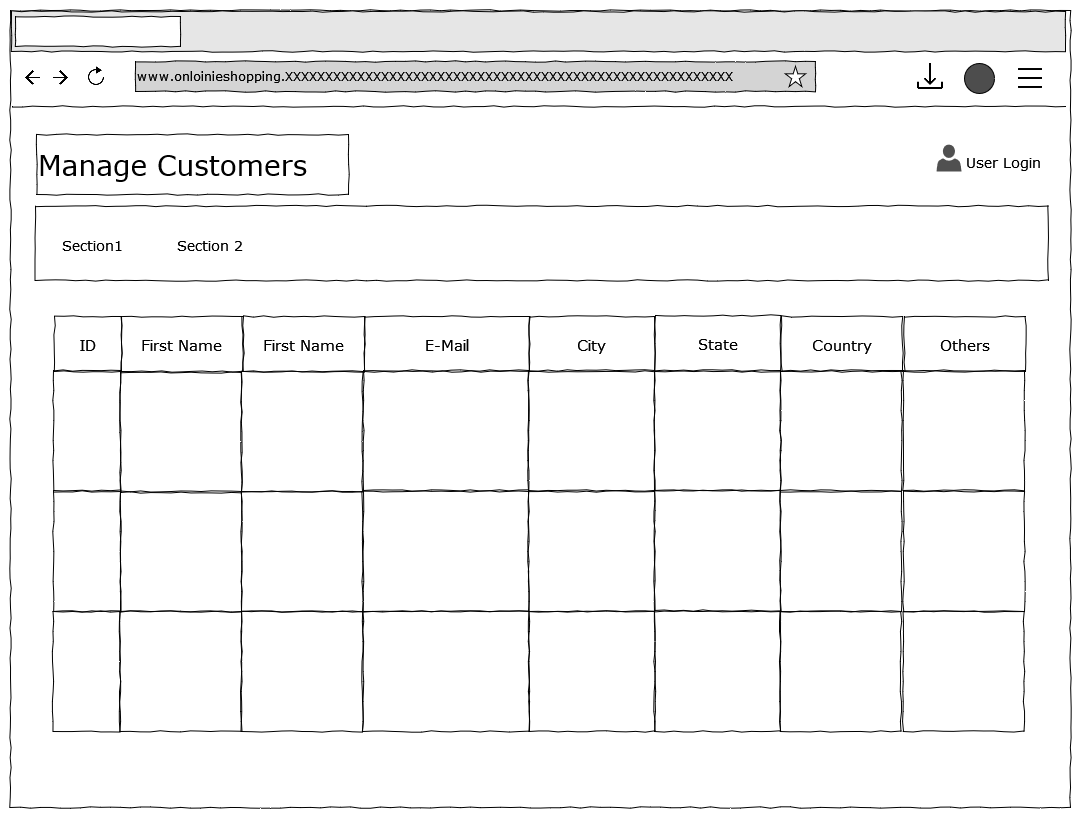

The diagram above was exported from draw.io. Its source (the exported page's mxGraphModel, read from the mxfile embedded in the PNG):
<mxGraphModel dx="868" dy="440" grid="0" gridSize="10" guides="1" tooltips="1" connect="1" arrows="1" fold="1" page="1" pageScale="1" pageWidth="1100" pageHeight="850" background="#ffffff" math="0" shadow="0">
  <root>
    <mxCell id="13xUoGCtpwPWmXaJYhyS-0" />
    <mxCell id="13xUoGCtpwPWmXaJYhyS-1" parent="13xUoGCtpwPWmXaJYhyS-0" />
    <mxCell id="13xUoGCtpwPWmXaJYhyS-2" value="" style="whiteSpace=wrap;html=1;rounded=0;shadow=0;labelBackgroundColor=none;strokeColor=#000000;strokeWidth=1;fillColor=none;fontFamily=Verdana;fontSize=12;fontColor=#000000;align=center;comic=1;" vertex="1" parent="13xUoGCtpwPWmXaJYhyS-1">
      <mxGeometry x="25" y="49" width="1060" height="797" as="geometry" />
    </mxCell>
    <mxCell id="13xUoGCtpwPWmXaJYhyS-3" value="" style="whiteSpace=wrap;html=1;rounded=0;shadow=0;labelBackgroundColor=none;strokeWidth=1;fillColor=none;fontFamily=Verdana;fontSize=12;align=center;comic=1;" vertex="1" parent="13xUoGCtpwPWmXaJYhyS-1">
      <mxGeometry x="50" y="244.5" width="1013" height="74.5" as="geometry" />
    </mxCell>
    <mxCell id="13xUoGCtpwPWmXaJYhyS-4" value="User Login" style="text;html=1;points=[];align=left;verticalAlign=top;spacingTop=-4;fontSize=14;fontFamily=Verdana" vertex="1" parent="13xUoGCtpwPWmXaJYhyS-1">
      <mxGeometry x="979" y="190" width="60" height="20" as="geometry" />
    </mxCell>
    <mxCell id="13xUoGCtpwPWmXaJYhyS-5" value="Section1" style="text;html=1;points=[];align=left;verticalAlign=top;spacingTop=-4;fontSize=14;fontFamily=Verdana" vertex="1" parent="13xUoGCtpwPWmXaJYhyS-1">
      <mxGeometry x="75" y="272.5" width="60" height="20" as="geometry" />
    </mxCell>
    <mxCell id="13xUoGCtpwPWmXaJYhyS-6" value="Section 2" style="text;html=1;points=[];align=left;verticalAlign=top;spacingTop=-4;fontSize=14;fontFamily=Verdana" vertex="1" parent="13xUoGCtpwPWmXaJYhyS-1">
      <mxGeometry x="190" y="272.5" width="60" height="25" as="geometry" />
    </mxCell>
    <mxCell id="13xUoGCtpwPWmXaJYhyS-7" value="&lt;div&gt;www.onloinieshopping.XXXXXXXXXXXXXXXXXXXXXXXXXXXXXXXXXXXXXXXXXXXXXXXXXXXXXXXX&lt;br&gt;&lt;/div&gt;" style="whiteSpace=wrap;html=1;rounded=0;shadow=0;labelBackgroundColor=none;strokeWidth=1;fillColor=#D4D4D4;fontFamily=Verdana;fontSize=12;align=left;comic=1;" vertex="1" parent="13xUoGCtpwPWmXaJYhyS-1">
      <mxGeometry x="150" y="100" width="680" height="30" as="geometry" />
    </mxCell>
    <mxCell id="13xUoGCtpwPWmXaJYhyS-8" value="" style="shape=image;html=1;verticalAlign=top;verticalLabelPosition=bottom;labelBackgroundColor=#ffffff;imageAspect=0;aspect=fixed;image=https://cdn4.iconfinder.com/data/icons/ionicons/512/icon-ios7-refresh-empty-128.png" vertex="1" parent="13xUoGCtpwPWmXaJYhyS-1">
      <mxGeometry x="95" y="100" width="32" height="32" as="geometry" />
    </mxCell>
    <mxCell id="13xUoGCtpwPWmXaJYhyS-9" value="" style="shape=image;html=1;verticalAlign=top;verticalLabelPosition=bottom;labelBackgroundColor=#ffffff;imageAspect=0;aspect=fixed;image=https://cdn1.iconfinder.com/data/icons/material-core/16/arrow-forward-128.png" vertex="1" parent="13xUoGCtpwPWmXaJYhyS-1">
      <mxGeometry x="68" y="108.5" width="15" height="15" as="geometry" />
    </mxCell>
    <mxCell id="13xUoGCtpwPWmXaJYhyS-10" value="" style="shape=image;html=1;verticalAlign=top;verticalLabelPosition=bottom;labelBackgroundColor=#ffffff;imageAspect=0;aspect=fixed;image=https://cdn1.iconfinder.com/data/icons/material-core/16/arrow-back-128.png" vertex="1" parent="13xUoGCtpwPWmXaJYhyS-1">
      <mxGeometry x="40" y="108.5" width="15" height="15" as="geometry" />
    </mxCell>
    <mxCell id="13xUoGCtpwPWmXaJYhyS-11" value="" style="verticalLabelPosition=bottom;verticalAlign=top;html=1;shape=mxgraph.basic.star" vertex="1" parent="13xUoGCtpwPWmXaJYhyS-1">
      <mxGeometry x="800" y="105" width="20" height="20" as="geometry" />
    </mxCell>
    <mxCell id="13xUoGCtpwPWmXaJYhyS-12" value="" style="shape=image;html=1;verticalAlign=top;verticalLabelPosition=bottom;labelBackgroundColor=#ffffff;imageAspect=0;aspect=fixed;image=https://cdn3.iconfinder.com/data/icons/arrows-set-12/512/download-128.png" vertex="1" parent="13xUoGCtpwPWmXaJYhyS-1">
      <mxGeometry x="930" y="100" width="30" height="30" as="geometry" />
    </mxCell>
    <mxCell id="13xUoGCtpwPWmXaJYhyS-13" value="" style="ellipse;whiteSpace=wrap;html=1;aspect=fixed;fillColor=#4D4D4D;" vertex="1" parent="13xUoGCtpwPWmXaJYhyS-1">
      <mxGeometry x="979" y="102" width="30" height="30" as="geometry" />
    </mxCell>
    <mxCell id="13xUoGCtpwPWmXaJYhyS-14" value="" style="shape=image;html=1;verticalAlign=top;verticalLabelPosition=bottom;labelBackgroundColor=#ffffff;imageAspect=0;aspect=fixed;image=https://cdn1.iconfinder.com/data/icons/iconoir-vol-3/24/menu-128.png;fillColor=#4D4D4D;" vertex="1" parent="13xUoGCtpwPWmXaJYhyS-1">
      <mxGeometry x="1030" y="102" width="30" height="30" as="geometry" />
    </mxCell>
    <mxCell id="13xUoGCtpwPWmXaJYhyS-15" value="" style="whiteSpace=wrap;html=1;rounded=0;shadow=0;labelBackgroundColor=none;strokeWidth=1;fillColor=#E6E6E6;fontFamily=Verdana;fontSize=12;align=center;comic=1;" vertex="1" parent="13xUoGCtpwPWmXaJYhyS-1">
      <mxGeometry x="26" y="50" width="1054" height="40" as="geometry" />
    </mxCell>
    <mxCell id="13xUoGCtpwPWmXaJYhyS-16" value="" style="whiteSpace=wrap;html=1;rounded=0;shadow=0;labelBackgroundColor=none;strokeWidth=1;fillColor=default;fontFamily=Verdana;fontSize=12;align=center;comic=1;" vertex="1" parent="13xUoGCtpwPWmXaJYhyS-1">
      <mxGeometry x="30" y="55" width="165" height="30" as="geometry" />
    </mxCell>
    <mxCell id="13xUoGCtpwPWmXaJYhyS-17" value="" style="line;strokeWidth=1;html=1;rounded=0;shadow=0;labelBackgroundColor=none;fillColor=none;fontFamily=Verdana;fontSize=14;fontColor=#000000;align=center;comic=1;" vertex="1" parent="13xUoGCtpwPWmXaJYhyS-1">
      <mxGeometry x="27" y="140" width="1053" height="10" as="geometry" />
    </mxCell>
    <mxCell id="13xUoGCtpwPWmXaJYhyS-18" value="Manage Customers" style="whiteSpace=wrap;html=1;rounded=0;shadow=0;labelBackgroundColor=none;strokeWidth=1;fillColor=none;fontFamily=Verdana;fontSize=28;align=left;comic=1;" vertex="1" parent="13xUoGCtpwPWmXaJYhyS-1">
      <mxGeometry x="51" y="173" width="312" height="60" as="geometry" />
    </mxCell>
    <mxCell id="13xUoGCtpwPWmXaJYhyS-19" value="" style="group;fontSize=15;align=left;" vertex="1" connectable="0" parent="13xUoGCtpwPWmXaJYhyS-1">
      <mxGeometry x="68" y="409" width="971" height="120" as="geometry" />
    </mxCell>
    <mxCell id="13xUoGCtpwPWmXaJYhyS-20" value="" style="whiteSpace=wrap;html=1;rounded=0;shadow=0;labelBackgroundColor=none;strokeWidth=1;fillColor=none;fontFamily=Verdana;fontSize=12;align=center;comic=1;" vertex="1" parent="13xUoGCtpwPWmXaJYhyS-19">
      <mxGeometry width="67" height="120" as="geometry" />
    </mxCell>
    <mxCell id="13xUoGCtpwPWmXaJYhyS-21" value="" style="whiteSpace=wrap;html=1;rounded=0;shadow=0;labelBackgroundColor=none;strokeWidth=1;fillColor=none;fontFamily=Verdana;fontSize=12;align=center;comic=1;" vertex="1" parent="13xUoGCtpwPWmXaJYhyS-19">
      <mxGeometry x="67" y="2" width="121" height="120" as="geometry" />
    </mxCell>
    <mxCell id="13xUoGCtpwPWmXaJYhyS-22" value="" style="whiteSpace=wrap;html=1;rounded=0;shadow=0;labelBackgroundColor=none;strokeWidth=1;fillColor=none;fontFamily=Verdana;fontSize=14;align=left;comic=1;" vertex="1" parent="13xUoGCtpwPWmXaJYhyS-19">
      <mxGeometry x="310" width="165" height="120" as="geometry" />
    </mxCell>
    <mxCell id="13xUoGCtpwPWmXaJYhyS-23" value="" style="whiteSpace=wrap;html=1;rounded=0;shadow=0;labelBackgroundColor=none;strokeWidth=1;fillColor=none;fontFamily=Verdana;fontSize=12;align=left;comic=1;" vertex="1" parent="13xUoGCtpwPWmXaJYhyS-19">
      <mxGeometry x="475" width="126" height="120" as="geometry" />
    </mxCell>
    <mxCell id="13xUoGCtpwPWmXaJYhyS-24" value="" style="whiteSpace=wrap;html=1;rounded=0;shadow=0;labelBackgroundColor=none;strokeWidth=1;fillColor=none;fontFamily=Verdana;fontSize=12;align=center;comic=1;" vertex="1" parent="13xUoGCtpwPWmXaJYhyS-19">
      <mxGeometry x="727" width="121" height="120" as="geometry" />
    </mxCell>
    <mxCell id="13xUoGCtpwPWmXaJYhyS-25" value="" style="whiteSpace=wrap;html=1;rounded=0;shadow=0;labelBackgroundColor=none;strokeWidth=1;fillColor=none;fontFamily=Verdana;fontSize=12;align=center;comic=1;" vertex="1" parent="13xUoGCtpwPWmXaJYhyS-19">
      <mxGeometry x="850" width="121" height="120" as="geometry" />
    </mxCell>
    <mxCell id="13xUoGCtpwPWmXaJYhyS-26" value="" style="group;fontSize=15;" vertex="1" connectable="0" parent="13xUoGCtpwPWmXaJYhyS-1">
      <mxGeometry x="69" y="355" width="971" height="57" as="geometry" />
    </mxCell>
    <mxCell id="13xUoGCtpwPWmXaJYhyS-27" value="ID" style="whiteSpace=wrap;html=1;rounded=0;shadow=0;labelBackgroundColor=none;strokeWidth=1;fillColor=none;fontFamily=Verdana;fontSize=15;align=center;comic=1;" vertex="1" parent="13xUoGCtpwPWmXaJYhyS-26">
      <mxGeometry width="67" height="55" as="geometry" />
    </mxCell>
    <mxCell id="13xUoGCtpwPWmXaJYhyS-28" value="First Name" style="whiteSpace=wrap;html=1;rounded=0;shadow=0;labelBackgroundColor=none;strokeWidth=1;fillColor=none;fontFamily=Verdana;fontSize=15;align=center;comic=1;" vertex="1" parent="13xUoGCtpwPWmXaJYhyS-26">
      <mxGeometry x="67" width="121" height="55" as="geometry" />
    </mxCell>
    <mxCell id="13xUoGCtpwPWmXaJYhyS-29" value="E-Mail" style="whiteSpace=wrap;html=1;rounded=0;shadow=0;labelBackgroundColor=none;strokeWidth=1;fillColor=none;fontFamily=Verdana;fontSize=15;align=center;comic=1;" vertex="1" parent="13xUoGCtpwPWmXaJYhyS-26">
      <mxGeometry x="310" width="165" height="55" as="geometry" />
    </mxCell>
    <mxCell id="13xUoGCtpwPWmXaJYhyS-30" value="City" style="whiteSpace=wrap;html=1;rounded=0;shadow=0;labelBackgroundColor=none;strokeWidth=1;fillColor=none;fontFamily=Verdana;fontSize=15;align=center;comic=1;" vertex="1" parent="13xUoGCtpwPWmXaJYhyS-26">
      <mxGeometry x="475" width="125" height="55" as="geometry" />
    </mxCell>
    <mxCell id="13xUoGCtpwPWmXaJYhyS-31" value="Country" style="whiteSpace=wrap;html=1;rounded=0;shadow=0;labelBackgroundColor=none;strokeWidth=1;fillColor=none;fontFamily=Verdana;fontSize=15;align=center;comic=1;" vertex="1" parent="13xUoGCtpwPWmXaJYhyS-26">
      <mxGeometry x="727" width="121" height="55" as="geometry" />
    </mxCell>
    <mxCell id="13xUoGCtpwPWmXaJYhyS-32" value="Others" style="whiteSpace=wrap;html=1;rounded=0;shadow=0;labelBackgroundColor=none;strokeWidth=1;fillColor=none;fontFamily=Verdana;fontSize=15;align=center;comic=1;" vertex="1" parent="13xUoGCtpwPWmXaJYhyS-26">
      <mxGeometry x="850" width="121" height="55" as="geometry" />
    </mxCell>
    <mxCell id="13xUoGCtpwPWmXaJYhyS-33" value="State" style="whiteSpace=wrap;html=1;rounded=0;shadow=0;labelBackgroundColor=none;strokeWidth=1;fillColor=none;fontFamily=Verdana;fontSize=15;align=center;comic=1;" vertex="1" parent="13xUoGCtpwPWmXaJYhyS-26">
      <mxGeometry x="601" y="-1" width="125" height="56" as="geometry" />
    </mxCell>
    <mxCell id="13xUoGCtpwPWmXaJYhyS-34" value="" style="group;fontSize=15;" vertex="1" connectable="0" parent="13xUoGCtpwPWmXaJYhyS-1">
      <mxGeometry x="68" y="530" width="971" height="120" as="geometry" />
    </mxCell>
    <mxCell id="13xUoGCtpwPWmXaJYhyS-35" value="" style="whiteSpace=wrap;html=1;rounded=0;shadow=0;labelBackgroundColor=none;strokeWidth=1;fillColor=none;fontFamily=Verdana;fontSize=12;align=center;comic=1;" vertex="1" parent="13xUoGCtpwPWmXaJYhyS-34">
      <mxGeometry width="67" height="120" as="geometry" />
    </mxCell>
    <mxCell id="13xUoGCtpwPWmXaJYhyS-36" value="" style="whiteSpace=wrap;html=1;rounded=0;shadow=0;labelBackgroundColor=none;strokeWidth=1;fillColor=none;fontFamily=Verdana;fontSize=12;align=center;comic=1;" vertex="1" parent="13xUoGCtpwPWmXaJYhyS-34">
      <mxGeometry x="67" width="121" height="120" as="geometry" />
    </mxCell>
    <mxCell id="13xUoGCtpwPWmXaJYhyS-37" value="" style="whiteSpace=wrap;html=1;rounded=0;shadow=0;labelBackgroundColor=none;strokeWidth=1;fillColor=none;fontFamily=Verdana;fontSize=14;align=left;comic=1;" vertex="1" parent="13xUoGCtpwPWmXaJYhyS-34">
      <mxGeometry x="310" width="165" height="120" as="geometry" />
    </mxCell>
    <mxCell id="13xUoGCtpwPWmXaJYhyS-38" value="" style="whiteSpace=wrap;html=1;rounded=0;shadow=0;labelBackgroundColor=none;strokeWidth=1;fillColor=none;fontFamily=Verdana;fontSize=12;align=left;comic=1;" vertex="1" parent="13xUoGCtpwPWmXaJYhyS-34">
      <mxGeometry x="475" width="126" height="120" as="geometry" />
    </mxCell>
    <mxCell id="13xUoGCtpwPWmXaJYhyS-39" value="" style="whiteSpace=wrap;html=1;rounded=0;shadow=0;labelBackgroundColor=none;strokeWidth=1;fillColor=none;fontFamily=Verdana;fontSize=12;align=center;comic=1;" vertex="1" parent="13xUoGCtpwPWmXaJYhyS-34">
      <mxGeometry x="727" width="121" height="120" as="geometry" />
    </mxCell>
    <mxCell id="13xUoGCtpwPWmXaJYhyS-40" value="" style="whiteSpace=wrap;html=1;rounded=0;shadow=0;labelBackgroundColor=none;strokeWidth=1;fillColor=none;fontFamily=Verdana;fontSize=12;align=center;comic=1;" vertex="1" parent="13xUoGCtpwPWmXaJYhyS-34">
      <mxGeometry x="850" width="121" height="120" as="geometry" />
    </mxCell>
    <mxCell id="13xUoGCtpwPWmXaJYhyS-41" value="" style="group;fontSize=15;" vertex="1" connectable="0" parent="13xUoGCtpwPWmXaJYhyS-1">
      <mxGeometry x="67.5" y="650" width="971" height="120" as="geometry" />
    </mxCell>
    <mxCell id="13xUoGCtpwPWmXaJYhyS-42" value="" style="whiteSpace=wrap;html=1;rounded=0;shadow=0;labelBackgroundColor=none;strokeWidth=1;fillColor=none;fontFamily=Verdana;fontSize=12;align=center;comic=1;" vertex="1" parent="13xUoGCtpwPWmXaJYhyS-41">
      <mxGeometry width="67" height="120" as="geometry" />
    </mxCell>
    <mxCell id="13xUoGCtpwPWmXaJYhyS-43" value="" style="whiteSpace=wrap;html=1;rounded=0;shadow=0;labelBackgroundColor=none;strokeWidth=1;fillColor=none;fontFamily=Verdana;fontSize=12;align=center;comic=1;" vertex="1" parent="13xUoGCtpwPWmXaJYhyS-41">
      <mxGeometry x="67" width="121" height="120" as="geometry" />
    </mxCell>
    <mxCell id="13xUoGCtpwPWmXaJYhyS-44" value="" style="whiteSpace=wrap;html=1;rounded=0;shadow=0;labelBackgroundColor=none;strokeWidth=1;fillColor=none;fontFamily=Verdana;fontSize=14;align=left;comic=1;" vertex="1" parent="13xUoGCtpwPWmXaJYhyS-41">
      <mxGeometry x="310" width="166" height="120" as="geometry" />
    </mxCell>
    <mxCell id="13xUoGCtpwPWmXaJYhyS-45" value="" style="whiteSpace=wrap;html=1;rounded=0;shadow=0;labelBackgroundColor=none;strokeWidth=1;fillColor=none;fontFamily=Verdana;fontSize=12;align=left;comic=1;" vertex="1" parent="13xUoGCtpwPWmXaJYhyS-41">
      <mxGeometry x="476" width="126" height="120" as="geometry" />
    </mxCell>
    <mxCell id="13xUoGCtpwPWmXaJYhyS-46" value="" style="whiteSpace=wrap;html=1;rounded=0;shadow=0;labelBackgroundColor=none;strokeWidth=1;fillColor=none;fontFamily=Verdana;fontSize=12;align=center;comic=1;" vertex="1" parent="13xUoGCtpwPWmXaJYhyS-41">
      <mxGeometry x="727" width="121" height="120" as="geometry" />
    </mxCell>
    <mxCell id="13xUoGCtpwPWmXaJYhyS-47" value="" style="whiteSpace=wrap;html=1;rounded=0;shadow=0;labelBackgroundColor=none;strokeWidth=1;fillColor=none;fontFamily=Verdana;fontSize=12;align=center;comic=1;" vertex="1" parent="13xUoGCtpwPWmXaJYhyS-41">
      <mxGeometry x="850" width="121" height="120" as="geometry" />
    </mxCell>
    <mxCell id="13xUoGCtpwPWmXaJYhyS-48" value="" style="sketch=0;pointerEvents=1;shadow=0;dashed=0;html=1;strokeColor=none;fillColor=#505050;labelPosition=center;verticalLabelPosition=bottom;verticalAlign=top;outlineConnect=0;align=center;shape=mxgraph.office.users.user;" vertex="1" parent="13xUoGCtpwPWmXaJYhyS-1">
      <mxGeometry x="951" y="183" width="25" height="27" as="geometry" />
    </mxCell>
    <mxCell id="13xUoGCtpwPWmXaJYhyS-49" value="" style="whiteSpace=wrap;html=1;rounded=0;shadow=0;labelBackgroundColor=none;strokeWidth=1;fillColor=none;fontFamily=Verdana;fontSize=12;align=left;comic=1;" vertex="1" parent="13xUoGCtpwPWmXaJYhyS-1">
      <mxGeometry x="669" y="409" width="126" height="120" as="geometry" />
    </mxCell>
    <mxCell id="13xUoGCtpwPWmXaJYhyS-50" value="" style="whiteSpace=wrap;html=1;rounded=0;shadow=0;labelBackgroundColor=none;strokeWidth=1;fillColor=none;fontFamily=Verdana;fontSize=12;align=left;comic=1;" vertex="1" parent="13xUoGCtpwPWmXaJYhyS-1">
      <mxGeometry x="669" y="529" width="126" height="120" as="geometry" />
    </mxCell>
    <mxCell id="13xUoGCtpwPWmXaJYhyS-51" value="" style="whiteSpace=wrap;html=1;rounded=0;shadow=0;labelBackgroundColor=none;strokeWidth=1;fillColor=none;fontFamily=Verdana;fontSize=12;align=left;comic=1;" vertex="1" parent="13xUoGCtpwPWmXaJYhyS-1">
      <mxGeometry x="669" y="650" width="126" height="120" as="geometry" />
    </mxCell>
    <mxCell id="3ojstynxRC2UthbxhrFU-0" value="First Name" style="whiteSpace=wrap;html=1;rounded=0;shadow=0;labelBackgroundColor=none;strokeWidth=1;fillColor=none;fontFamily=Verdana;fontSize=15;align=center;comic=1;" vertex="1" parent="13xUoGCtpwPWmXaJYhyS-1">
      <mxGeometry x="258" y="355" width="121" height="55" as="geometry" />
    </mxCell>
    <mxCell id="3ojstynxRC2UthbxhrFU-2" value="" style="whiteSpace=wrap;html=1;rounded=0;shadow=0;labelBackgroundColor=none;strokeWidth=1;fillColor=none;fontFamily=Verdana;fontSize=12;align=center;comic=1;" vertex="1" parent="13xUoGCtpwPWmXaJYhyS-1">
      <mxGeometry x="256" y="410" width="121" height="120" as="geometry" />
    </mxCell>
    <mxCell id="3ojstynxRC2UthbxhrFU-3" value="" style="whiteSpace=wrap;html=1;rounded=0;shadow=0;labelBackgroundColor=none;strokeWidth=1;fillColor=none;fontFamily=Verdana;fontSize=12;align=center;comic=1;" vertex="1" parent="13xUoGCtpwPWmXaJYhyS-1">
      <mxGeometry x="256" y="530" width="121" height="120" as="geometry" />
    </mxCell>
    <mxCell id="3ojstynxRC2UthbxhrFU-4" value="" style="whiteSpace=wrap;html=1;rounded=0;shadow=0;labelBackgroundColor=none;strokeWidth=1;fillColor=none;fontFamily=Verdana;fontSize=12;align=center;comic=1;" vertex="1" parent="13xUoGCtpwPWmXaJYhyS-1">
      <mxGeometry x="256" y="650" width="121" height="120" as="geometry" />
    </mxCell>
  </root>
</mxGraphModel>